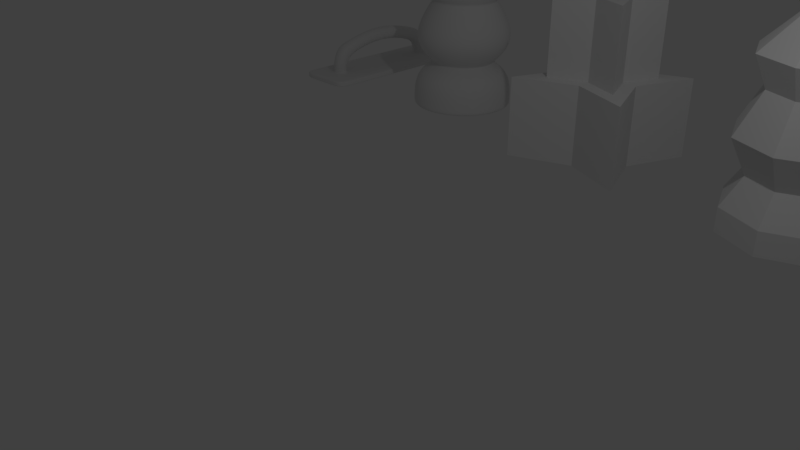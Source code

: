 # Source: Ex_4.blend  (saved by Blender 2.79.0; exported with 4.5.12 LTS)
import bpy
from mathutils import Matrix  # noqa: F401  (used for matrix-valued properties, if any)

bpy.ops.wm.read_factory_settings(use_empty=True)
scene = bpy.context.scene
scene.name = 'Scene'

# ---- collections
col_collection_1 = bpy.data.collections.new('Collection 1'); scene.collection.children.link(col_collection_1)

# ---- node groups
ng_auto_smooth = bpy.data.node_groups.new('Auto Smooth', 'GeometryNodeTree')
_s = ng_auto_smooth.interface.new_socket(name='Geometry', in_out='OUTPUT', socket_type='NodeSocketGeometry')
_s = ng_auto_smooth.interface.new_socket(name='Geometry', in_out='INPUT', socket_type='NodeSocketGeometry')
_s = ng_auto_smooth.interface.new_socket(name='Angle', in_out='INPUT', socket_type='NodeSocketFloat')
_s.subtype = 'ANGLE'
_s.min_value = 0.0
_s.max_value = 3.142
ng_auto_smooth.is_modifier = True
_N = ng_auto_smooth.nodes; _L = ng_auto_smooth.links
n0 = _N.new('NodeGroupOutput'); n0.name = 'Group Output'; n0.location = (480, -100)
n1 = _N.new('NodeGroupInput'); n1.name = 'Group Input'; n1.location = (-420, -300)
n2 = _N.new('NodeGroupInput'); n2.name = 'Group Input.001'; n2.location = (-60, -100)
n3 = _N.new('GeometryNodeSetShadeSmooth'); n3.name = 'Set Shade Smooth'; n3.location = (120, -100)
n3.domain = 'EDGE'
n4 = _N.new('GeometryNodeSetShadeSmooth'); n4.name = 'Set Shade Smooth.001'; n4.location = (300, -100)
n5 = _N.new('GeometryNodeInputMeshEdgeAngle'); n5.name = 'Edge Angle'; n5.location = (-420, -220)
n6 = _N.new('GeometryNodeInputEdgeSmooth'); n6.name = 'Is Edge Smooth'; n6.location = (-60, -160)
n7 = _N.new('GeometryNodeInputShadeSmooth'); n7.name = 'Is Face Smooth'; n7.location = (-240, -340)
n8 = _N.new('FunctionNodeBooleanMath'); n8.name = 'Boolean Math'; n8.location = (-60, -220)
n9 = _N.new('FunctionNodeCompare'); n9.name = 'Compare'; n9.location = (-240, -180)
n9.operation = 'LESS_EQUAL'
_L.new(n5.outputs[0], n9.inputs[0])
_L.new(n4.outputs[0], n0.inputs[0])
_L.new(n1.outputs[1], n9.inputs[1])
_L.new(n9.outputs[0], n8.inputs[0])
_L.new(n7.outputs[0], n8.inputs[1])
_L.new(n2.outputs[0], n3.inputs[0])
_L.new(n6.outputs[0], n3.inputs[1])
_L.new(n3.outputs[0], n4.inputs[0])
_L.new(n8.outputs[0], n3.inputs[2])
n0.is_active_output = True

# ---- world
world_world = bpy.data.worlds.new('World'); scene.world = world_world
world_world.color = (0.05088, 0.05088, 0.05088)
world_world.use_sun_shadow = False
world_world.sun_shadow_jitter_overblur = 0.0
world_world.cycles.sampling_method = 'MANUAL'

# ---- cameras
cam_camera = bpy.data.cameras.new('Camera')
cam_camera.clip_end = 100.0
cam_camera.lens = 35.0
cam_camera.sensor_width = 32.0
cam_camera.sensor_height = 18.0
cam_camera.ortho_scale = 7.314
cam_camera.dof.focus_distance = 0.0
cam_camera.dof.aperture_fstop = 128.0

# ---- lights
light_lamp = bpy.data.lights.new('Lamp', 'POINT')
light_lamp.transmission_factor = 0.0
light_lamp.cutoff_distance = 30.0
light_lamp.energy = 100.0
light_lamp.shadow_buffer_clip_start = 1.001
light_lamp.shadow_soft_size = 0.1
light_lamp.shadow_maximum_resolution = 0.006
light_lamp.use_absolute_resolution = True

# ---- meshes
me_cylinder = bpy.data.meshes.new('Cylinder')
me_cylinder.from_pydata([(2.028e-08, 0.8539, -1.0), (3.659e-08, 0.7365, 1.0), (0.427, 0.7395, -1.0), (0.3682, 0.6378, 1.0), (0.7395, 0.427, -1.0), (0.6378, 0.3682, 1.0), (0.8539, -3.47e-08, -1.0), (0.7365, -2.745e-08, 1.0), (0.7395, -0.427, -1.0), (0.6378, -0.3682, 1.0), (0.427, -0.7395, -1.0), (0.3682, -0.6378, 1.0), (1.33e-07, -0.8539, -1.0), (1.185e-07, -0.7365, 1.0), (-0.427, -0.7395, -1.0), (-0.3682, -0.6378, 1.0), (-0.7395, -0.427, -1.0), (-0.6378, -0.3682, 1.0), (-0.8539, -3.951e-07, -1.0), (-0.7365, -3.389e-07, 1.0), (-0.7395, 0.427, -1.0), (-0.6378, 0.3682, 1.0), (-0.427, 0.7395, -1.0), (-0.3682, 0.6378, 1.0), (0.5, 0.866, 1.0), (0.0, 1.0, 1.0), (0.866, 0.5, 1.0), (1.0, -4.371e-08, 1.0), (0.866, -0.5, 1.0), (0.5, -0.866, 1.0), (1.51e-07, -1.0, 1.0), (-0.5, -0.866, 1.0), (-0.866, -0.5, 1.0), (-1.0, -4.649e-07, 1.0), (-0.866, 0.5, 1.0), (-0.5, 0.866, 1.0), (0.0, 1.0, -0.6), (0.0, 1.0, -0.2), (0.0, 1.0, 0.2), (0.0, 1.0, 0.6), (0.5, 0.866, 0.6), (0.5, 0.866, 0.2), (0.5, 0.866, -0.2), (0.5, 0.866, -0.6), (0.866, 0.5, 0.6), (0.866, 0.5, 0.2), (0.866, 0.5, -0.2), (0.866, 0.5, -0.6), (1.0, -4.371e-08, 0.6), (1.0, -4.371e-08, 0.2), (1.0, -4.371e-08, -0.2), (1.0, -4.371e-08, -0.6), (0.866, -0.5, 0.6), (0.866, -0.5, 0.2), (0.866, -0.5, -0.2), (0.866, -0.5, -0.6), (0.5, -0.866, 0.6), (0.5, -0.866, 0.2), (0.5, -0.866, -0.2), (0.5, -0.866, -0.6), (1.51e-07, -1.0, 0.6), (1.51e-07, -1.0, 0.2), (1.51e-07, -1.0, -0.2), (1.51e-07, -1.0, -0.6), (-0.5338, -0.8322, 0.5522), (-0.5338, -0.8322, 0.2478), (-0.5338, -0.8322, -0.2478), (-0.5338, -0.8322, -0.5522), (-0.8322, -0.5338, 0.5522), (-0.8322, -0.5338, 0.2478), (-0.8322, -0.5338, -0.2478), (-0.8322, -0.5338, -0.5522), (-1.0, -4.649e-07, 0.6), (-1.0, -4.649e-07, 0.2), (-1.0, -4.649e-07, -0.2), (-1.0, -4.649e-07, -0.6), (-0.866, 0.5, 0.6), (-0.866, 0.5, 0.2), (-0.866, 0.5, -0.2), (-0.866, 0.5, -0.6), (-0.5, 0.866, 0.6), (-0.5, 0.866, 0.2), (-0.5, 0.866, -0.2), (-0.5, 0.866, -0.6), (0.3201, 0.5544, -0.4036), (-3.706e-09, 0.6402, -0.4036), (0.5544, 0.3201, -0.4036), (0.6402, -2.002e-08, -0.4036), (0.5544, -0.3201, -0.4036), (0.3201, -0.5544, -0.4036), (4.996e-08, -0.6402, -0.4036), (-0.3201, -0.5544, -0.4036), (-0.5544, -0.3201, -0.4036), (-0.6402, -2.914e-07, -0.4036), (-0.5544, 0.3201, -0.4036), (-0.3201, 0.5544, -0.4036), (0.3682, 0.6378, -0.2384), (-2.302e-08, 0.7365, -0.2384), (0.6378, 0.3682, -0.2384), (0.7365, -2.745e-08, -0.2384), (0.6378, -0.3682, -0.2384), (0.3682, -0.6378, -0.2384), (5.887e-08, -0.7365, -0.2384), (-0.3682, -0.6378, -0.2384), (-0.6378, -0.3682, -0.2384), (-0.7365, -3.389e-07, -0.2384), (-0.6378, 0.3682, -0.2384), (-0.3682, 0.6378, -0.2384), (0.5, 0.866, -0.9204), (0.866, 0.5, -0.9204), (1.0, -4.371e-08, -0.9204), (0.866, -0.5, -0.9204), (0.5, -0.866, -0.9204), (1.51e-07, -1.0, -0.9204), (-0.5, -0.866, -0.9204), (-0.866, -0.5, -0.9204), (-1.0, -4.649e-07, -0.9204), (-0.866, 0.5, -0.9204), (-0.5, 0.866, -0.9204), (0.0, 1.0, -0.9204), (0.0, 1.0, 0.9143), (0.5, 0.866, 0.9143), (0.866, 0.5, 0.9143), (1.0, -4.371e-08, 0.9143), (0.866, -0.5, 0.9143), (0.5, -0.866, 0.9143), (1.51e-07, -1.0, 0.9143), (-0.5, -0.866, 0.9143), (-0.866, -0.5, 0.9143), (-1.0, -4.649e-07, 0.9143), (-0.866, 0.5, 0.9143), (-0.5, 0.866, 0.9143), (0.0, 1.0, -1.0), (0.5, 0.866, -1.0), (0.866, 0.5, -1.0), (1.0, -4.371e-08, -1.0), (0.866, -0.5, -1.0), (0.5, -0.866, -1.0), (1.51e-07, -1.0, -1.0), (-0.5, -0.866, -1.0), (-0.866, -0.5, -1.0), (-1.0, -4.649e-07, -1.0), (-0.866, 0.5, -1.0), (-0.5, 0.866, -1.0), (-0.5, -0.866, 0.6), (-0.5, -0.866, 0.2), (-0.5, -0.866, -0.2), (-0.5, -0.866, -0.6), (-0.866, -0.5, 0.6), (-0.866, -0.5, 0.2), (-0.866, -0.5, -0.2), (-0.866, -0.5, -0.6), (-0.8282, -1.127, 0.5522), (-0.8282, -1.127, 0.2478), (-0.8282, -1.127, -0.2478), (-0.8282, -1.127, -0.5522), (-1.127, -0.8282, 0.5522), (-1.127, -0.8282, 0.2478), (-1.127, -0.8282, -0.2478), (-1.127, -0.8282, -0.5522), (-1.115, -1.413, 0.5522), (-1.115, -1.413, 0.2478), (-1.115, -1.413, -0.2478), (-1.115, -1.413, -0.5522), (-1.413, -1.115, 0.5522), (-1.413, -1.115, 0.2478), (-1.413, -1.115, -0.2478), (-1.413, -1.115, -0.5522), (-0.5862, -0.8846, 0.5522), (-0.5862, -0.8846, 0.2478), (-0.8846, -0.5862, 0.5522), (-0.8846, -0.5862, 0.2478), (-0.8741, -0.5757, -0.2478), (-0.5757, -0.8741, -0.2478), (-0.8741, -0.5757, -0.5522), (-0.5757, -0.8741, -0.5522)], [], [(120, 25, 24, 121), (121, 24, 26, 122), (122, 26, 27, 123), (123, 27, 28, 124), (124, 28, 29, 125), (125, 29, 30, 126), (126, 30, 31, 127), (127, 31, 32, 128), (128, 32, 33, 129), (129, 33, 34, 130), (7, 5, 98, 99), (130, 34, 35, 131), (131, 35, 25, 120), (0, 2, 4, 6, 8, 10, 12, 14, 16, 18, 20, 22), (1, 3, 24, 25), (3, 5, 26, 24), (5, 7, 27, 26), (7, 9, 28, 27), (9, 11, 29, 28), (11, 13, 30, 29), (13, 15, 31, 30), (15, 17, 32, 31), (17, 19, 33, 32), (19, 21, 34, 33), (21, 23, 35, 34), (23, 1, 25, 35), (118, 83, 36, 119), (83, 82, 37, 36), (82, 81, 38, 37), (81, 80, 39, 38), (117, 79, 83, 118), (79, 78, 82, 83), (78, 77, 81, 82), (77, 76, 80, 81), (116, 75, 79, 117), (75, 74, 78, 79), (74, 73, 77, 78), (73, 72, 76, 77), (115, 151, 75, 116), (151, 150, 74, 75), (150, 149, 73, 74), (149, 148, 72, 73), (114, 147, 151, 115), (146, 145, 149, 150), (113, 63, 147, 114), (63, 62, 146, 147), (62, 61, 145, 146), (61, 60, 144, 145), (112, 59, 63, 113), (59, 58, 62, 63), (58, 57, 61, 62), (57, 56, 60, 61), (111, 55, 59, 112), (55, 54, 58, 59), (54, 53, 57, 58), (53, 52, 56, 57), (110, 51, 55, 111), (51, 50, 54, 55), (50, 49, 53, 54), (49, 48, 52, 53), (109, 47, 51, 110), (47, 46, 50, 51), (46, 45, 49, 50), (45, 44, 48, 49), (108, 43, 47, 109), (43, 42, 46, 47), (42, 41, 45, 46), (41, 40, 44, 45), (119, 36, 43, 108), (36, 37, 42, 43), (37, 38, 41, 42), (38, 39, 40, 41), (84, 85, 95, 94, 93, 92, 91, 90, 89, 88, 87, 86), (21, 19, 105, 106), (15, 13, 102, 103), (9, 7, 99, 100), (23, 21, 106, 107), (3, 1, 97, 96), (17, 15, 103, 104), (11, 9, 100, 101), (1, 23, 107, 97), (5, 3, 96, 98), (19, 17, 104, 105), (13, 11, 101, 102), (85, 84, 96, 97), (84, 86, 98, 96), (86, 87, 99, 98), (87, 88, 100, 99), (88, 89, 101, 100), (89, 90, 102, 101), (90, 91, 103, 102), (91, 92, 104, 103), (92, 93, 105, 104), (93, 94, 106, 105), (94, 95, 107, 106), (95, 85, 97, 107), (168, 170, 156, 152), (132, 119, 108, 133), (133, 108, 109, 134), (134, 109, 110, 135), (135, 110, 111, 136), (136, 111, 112, 137), (137, 112, 113, 138), (138, 113, 114, 139), (139, 114, 115, 140), (140, 115, 116, 141), (141, 116, 117, 142), (142, 117, 118, 143), (143, 118, 119, 132), (80, 131, 120, 39), (76, 130, 131, 80), (72, 129, 130, 76), (148, 128, 129, 72), (144, 127, 128, 148), (60, 126, 127, 144), (56, 125, 126, 60), (52, 124, 125, 56), (48, 123, 124, 52), (44, 122, 123, 48), (40, 121, 122, 44), (39, 120, 121, 40), (2, 0, 132, 133), (4, 2, 133, 134), (6, 4, 134, 135), (8, 6, 135, 136), (10, 8, 136, 137), (12, 10, 137, 138), (14, 12, 138, 139), (16, 14, 139, 140), (18, 16, 140, 141), (20, 18, 141, 142), (22, 20, 142, 143), (0, 22, 143, 132), (169, 168, 152, 153), (64, 65, 145, 144), (66, 67, 147, 146), (69, 68, 148, 149), (71, 70, 150, 151), (67, 71, 151, 147), (70, 66, 146, 150), (65, 69, 149, 145), (68, 64, 144, 148), (159, 155, 163, 167), (162, 161, 165, 166), (173, 172, 158, 154), (172, 174, 159, 158), (175, 173, 154, 155), (171, 169, 153, 157), (174, 175, 155, 159), (170, 171, 157, 156), (163, 162, 166, 167), (161, 160, 164, 165), (156, 157, 165, 164), (153, 152, 160, 161), (152, 156, 164, 160), (154, 153, 161, 162), (158, 159, 167, 166), (155, 154, 162, 163), (166, 165, 157, 158), (158, 157, 153, 154), (68, 69, 171, 170), (69, 65, 169, 171), (65, 64, 168, 169), (64, 68, 170, 168), (71, 67, 175, 174), (67, 66, 173, 175), (70, 71, 174, 172), (66, 70, 172, 173)])
me_cylinder.polygons.foreach_set('use_smooth', [True] * 168)
me_cylinder.use_remesh_preserve_volume = False
me_cylinder.use_remesh_preserve_attributes = False
me_cylinder.use_mirror_vertex_groups = False
me_cylinder.update()
me_cube_002 = bpy.data.meshes.new('Cube.002')
me_cube_002.from_pydata([(-1.0, -1.0, 1.0), (1.0, -1.0, 1.0), (-1.0, 0.0, 1.0), (1.0, 0.0, 1.0), (1.0, -0.6027, 1.0), (1.0, -0.7995, 1.0), (-1.0, -0.7995, 1.0), (-1.0, -0.6027, 1.0), (0.3333, -1.0, 1.0), (-0.3333, -1.0, 1.0), (-0.3333, 0.0, 1.0), (0.3333, 0.0, 1.0), (-0.2555, -0.6165, 1.0), (0.2555, -0.6165, 1.0), (-0.2555, -0.7857, 1.0), (0.2555, -0.7857, 1.0), (-0.2526, -0.568, 6.879), (0.2526, -0.568, 6.879), (-0.2526, -0.7627, 6.879), (0.2526, -0.7627, 6.879), (-0.2526, -0.568, 11.89), (0.2526, -0.568, 11.89), (-0.2526, -0.681, 9.993), (0.2526, -0.681, 9.993), (0.2526, 0.0, 10.68), (-0.3333, 0.0, 11.89), (-0.2526, 0.0, 10.68), (-0.3333, 0.0, 6.879), (-1.0, -1.0, -1.14), (1.0, -1.0, -1.14), (-1.0, 0.0, -1.14), (1.0, 0.0, -1.14), (1.0, -0.6027, -1.14), (1.0, -0.7995, -1.14), (-1.0, -0.7995, -1.14), (-1.0, -0.6027, -1.14), (0.3333, -1.0, -1.14), (-0.3333, -1.0, -1.14), (-0.3309, 0.0, 11.89), (-0.3324, -0.6027, -1.14), (-0.3329, -0.7995, -1.14), (-0.3309, 0.0, 1.0), (-0.3309, 0.0, -1.14), (-0.3309, 0.0, 6.879), (0.3343, -0.6027, -1.14), (0.3338, -0.7995, -1.14), (0.3358, 0.0, 1.0), (0.3358, 0.0, -1.14), (-0.2526, 0.0, 15.69), (0.2526, 0.0, 15.69), (1.0, -0.6027, -0.6814), (1.0, -0.7995, -0.6814), (-1.0, -0.6027, -0.6814), (-1.0, 0.0, -0.6814), (-1.0, -1.0, -0.6814), (-1.0, -0.7995, -0.6814), (1.0, -1.0, -0.6814), (0.3333, -1.0, -0.6814), (1.0, 0.0, -0.6814), (-0.3333, -1.0, -0.6814), (1.0, -0.6027, 0.3394), (-1.0, -0.6027, 0.3394), (-1.0, -1.0, 0.3394), (1.0, -1.0, 0.3394), (1.0, 0.0, 0.3394), (1.0, -0.7995, 0.3394), (-1.0, 0.0, 0.3394), (-1.0, -0.7995, 0.3394), (0.3333, -1.0, 0.3394), (-0.3333, -1.0, 0.3394), (0.3333, -0.7995, 1.0), (-0.3333, -0.6027, 1.0), (0.3333, -0.6027, 1.0), (-0.3333, -0.7995, 1.0), (-0.2555, -0.6165, 3.778), (0.2555, -0.6165, 3.778), (0.2555, -0.7857, 3.778), (-0.2555, -0.7857, 3.778)], [(25, 38), (10, 41), (27, 43), (11, 46)], [(73, 6, 0, 9), (9, 8, 70, 73), (14, 15, 76, 77), (5, 4, 72, 70), (6, 73, 71, 7), (11, 41, 71, 72), (5, 70, 8, 1), (3, 46, 72, 4), (19, 17, 21, 23), (21, 20, 22, 23), (18, 19, 23, 22), (20, 21, 49, 48), (17, 16, 26, 24), (50, 51, 33, 32), (52, 53, 30, 35), (54, 55, 34, 28), (56, 57, 36, 29), (51, 56, 29, 33), (55, 52, 35, 34), (58, 50, 32, 31), (57, 59, 37, 36), (59, 54, 28, 37), (33, 45, 44, 32), (22, 20, 16, 18), (34, 40, 37, 28), (32, 44, 47, 31), (16, 20, 48, 26), (37, 40, 45, 36), (42, 39, 35, 30), (39, 40, 34, 35), (21, 17, 24, 49), (36, 45, 33, 29), (44, 45, 40, 39), (47, 44, 39, 42), (69, 62, 54, 59), (68, 69, 59, 57), (64, 60, 50, 58), (67, 61, 52, 55), (65, 63, 56, 51), (63, 68, 57, 56), (62, 67, 55, 54), (61, 66, 53, 52), (60, 65, 51, 50), (4, 5, 65, 60), (7, 2, 66, 61), (0, 6, 67, 62), (1, 8, 68, 63), (5, 1, 63, 65), (6, 7, 61, 67), (3, 4, 60, 64), (8, 9, 69, 68), (9, 0, 62, 69), (7, 71, 10, 2), (12, 13, 72, 71), (13, 15, 70, 72), (15, 14, 73, 70), (14, 12, 71, 73), (18, 77, 76, 19), (13, 12, 74, 75), (12, 14, 77, 74), (15, 13, 75, 76), (16, 74, 77, 18), (19, 76, 75, 17), (17, 75, 74, 16)])
me_cube_002.polygons.foreach_set('use_smooth', [True] * 64)
me_cube_002.use_remesh_preserve_volume = False
me_cube_002.use_remesh_preserve_attributes = False
me_cube_002.use_mirror_vertex_groups = False
me_cube_002.update()
me_circle_001 = bpy.data.meshes.new('Circle.001')
me_circle_001.from_pydata([(-9.343e-09, 0.7104, 0.0), (-0.5023, 0.5023, 0.0), (-0.7104, -3.904e-08, 0.0), (-0.5023, -0.5023, 0.0), (6.406e-08, -0.7104, 0.0), (0.5023, -0.5023, 0.0), (0.7104, 1.192e-08, 0.0), (0.5023, 0.5023, 0.0), (0.0, 1.0, 0.5372), (-0.7071, 0.7071, 0.5372), (-1.0, -4.371e-08, 0.5372), (-0.7071, -0.7071, 0.5372), (8.742e-08, -1.0, 0.5372), (0.7071, -0.7071, 0.5372), (1.0, 1.192e-08, 0.5372), (0.7071, 0.7071, 0.5372), (6.507e-09, 0.6088, 0.8204), (-0.4305, 0.4305, 0.8204), (-0.6088, -2.781e-08, 0.8204), (-0.4305, -0.4305, 0.8204), (5.973e-08, -0.6088, 0.8204), (0.4305, -0.4305, 0.8204), (0.6088, 6.062e-09, 0.8204), (0.4305, 0.4305, 0.8204), (-1.015e-08, 1.081, 1.266), (-0.7644, 0.7644, 1.266), (-1.081, -4.36e-08, 1.266), (-0.7644, -0.7644, 1.266), (8.435e-08, -1.081, 1.266), (0.7644, -0.7644, 1.266), (1.081, 1.654e-08, 1.266), (0.7644, 0.7644, 1.266), (2.56e-09, 0.6277, 1.942), (-0.4439, 0.4439, 1.942), (-0.6277, -2.773e-08, 1.942), (-0.4439, -0.4439, 1.942), (5.744e-08, -0.6277, 1.942), (0.4439, -0.4439, 1.942), (0.6277, 7.192e-09, 1.942), (0.4439, 0.4439, 1.942), (-3.096e-09, 0.874, 2.445), (-0.618, 0.618, 2.445), (-0.874, -3.668e-08, 2.445), (-0.618, -0.618, 2.445), (7.331e-08, -0.874, 2.445), (0.618, -0.618, 2.445), (0.874, 1.195e-08, 2.445), (0.618, 0.618, 2.445), (-1.001e-08, 0.2943, 3.039), (-0.2081, 0.2081, 3.039), (-0.2943, -1.264e-08, 3.039), (-0.2081, -0.2081, 3.039), (1.571e-08, -0.2943, 3.039), (0.2081, -0.2081, 3.039), (0.2943, 3.732e-09, 3.039), (0.2081, 0.2081, 3.039), (-8.598e-09, 0.3793, 3.24), (-0.2682, 0.2682, 3.24), (-0.3793, -1.522e-08, 3.24), (-0.2682, -0.2682, 3.24), (2.457e-08, -0.3793, 3.24), (0.2682, -0.2682, 3.24), (0.3793, 5.888e-09, 3.24), (0.2682, 0.2682, 3.24), (-8.598e-09, 0.3793, 3.422), (-0.2682, 0.2682, 3.422), (-0.3793, -1.522e-08, 3.422), (-0.2682, -0.2682, 3.422), (2.457e-08, -0.3793, 3.422), (0.2682, -0.2682, 3.422), (0.3793, 5.888e-09, 3.422), (0.2682, 0.2682, 3.422), (-8.168e-09, 0.2374, 3.634), (-0.1679, 0.1679, 3.634), (-0.2374, -1.092e-08, 3.634), (-0.1679, -0.1679, 3.634), (1.258e-08, -0.2374, 3.634), (0.1679, -0.1679, 3.634), (0.2374, 2.291e-09, 3.634), (0.1679, 0.1679, 3.634), (-0.7071, -0.7071, 0.05101), (8.742e-08, -1.0, 0.05101), (-0.7071, 0.7071, 0.05101), (-1.0, -4.371e-08, 0.05101), (1.0, 1.192e-08, 0.05101), (0.7071, 0.7071, 0.05101), (0.7071, -0.7071, 0.05101), (0.0, 1.0, 0.05101), (0.65, 6.68e-09, 0.7725), (0.4596, 0.4596, 0.7725), (6.265e-08, -0.65, 0.7725), (0.4596, -0.4596, 0.7725), (-0.65, -2.948e-08, 0.7725), (-0.4596, -0.4596, 0.7725), (5.821e-09, 0.65, 0.7725), (-0.4596, 0.4596, 0.7725), (-0.4948, 0.4948, 0.8632), (-0.6998, -3.085e-08, 0.8632), (0.6998, 8.082e-09, 0.8632), (0.4948, 0.4948, 0.8632), (6.42e-08, -0.6998, 0.8632), (0.4948, -0.4948, 0.8632), (-0.4948, -0.4948, 0.8632), (3.025e-09, 0.6998, 0.8632), (0.4833, 0.4833, 1.902), (-9.389e-10, 0.6835, 1.902), (0.4833, -0.4833, 1.902), (0.6835, 7.721e-09, 1.902), (-0.4833, -0.4833, 1.902), (5.882e-08, -0.6835, 1.902), (-0.4833, 0.4833, 1.902), (-0.6835, -3.031e-08, 1.902), (-0.7204, -3.154e-08, 2.011), (-0.5094, -0.5094, 2.011), (-1.243e-09, 0.7204, 2.011), (-0.5094, 0.5094, 2.011), (0.5094, 0.5094, 2.011), (0.5094, -0.5094, 2.011), (0.7204, 8.54e-09, 2.011), (6.174e-08, -0.7204, 2.011), (0.3092, 3.944e-09, 3.114), (0.2186, 0.2186, 3.114), (1.72e-08, -0.3092, 3.114), (0.2186, -0.2186, 3.114), (-0.3092, -1.326e-08, 3.114), (-0.2186, -0.2186, 3.114), (-9.833e-09, 0.3092, 3.114), (-0.2186, 0.2186, 3.114), (-0.7071, 0.7071, 0.0), (0.0, 1.0, 0.0), (-1.0, -4.371e-08, 0.0), (-0.7071, -0.7071, 0.0), (8.742e-08, -1.0, 0.0), (0.7071, -0.7071, 0.0), (1.0, 1.192e-08, 0.0), (0.7071, 0.7071, 0.0)], [], [(80, 81, 12, 11), (82, 83, 10, 9), (84, 85, 15, 14), (81, 86, 13, 12), (83, 80, 11, 10), (87, 82, 9, 8), (85, 87, 8, 15), (86, 84, 14, 13), (88, 89, 23, 22), (90, 91, 21, 20), (92, 93, 19, 18), (94, 95, 17, 16), (89, 94, 16, 23), (91, 88, 22, 21), (93, 90, 20, 19), (95, 92, 18, 17), (96, 97, 26, 25), (98, 99, 31, 30), (100, 101, 29, 28), (97, 102, 27, 26), (103, 96, 25, 24), (99, 103, 24, 31), (101, 98, 30, 29), (102, 100, 28, 27), (104, 105, 32, 39), (106, 107, 38, 37), (108, 109, 36, 35), (110, 111, 34, 33), (107, 104, 39, 38), (109, 106, 37, 36), (111, 108, 35, 34), (105, 110, 33, 32), (112, 113, 43, 42), (114, 115, 41, 40), (116, 114, 40, 47), (117, 118, 46, 45), (113, 119, 44, 43), (115, 112, 42, 41), (118, 116, 47, 46), (119, 117, 45, 44), (120, 121, 55, 54), (122, 123, 53, 52), (124, 125, 51, 50), (126, 127, 49, 48), (121, 126, 48, 55), (123, 120, 54, 53), (125, 122, 52, 51), (127, 124, 50, 49), (51, 52, 60, 59), (49, 50, 58, 57), (54, 55, 63, 62), (52, 53, 61, 60), (50, 51, 59, 58), (48, 49, 57, 56), (55, 48, 56, 63), (53, 54, 62, 61), (63, 56, 64, 71), (61, 62, 70, 69), (59, 60, 68, 67), (57, 58, 66, 65), (62, 63, 71, 70), (60, 61, 69, 68), (58, 59, 67, 66), (56, 57, 65, 64), (68, 69, 77, 76), (66, 67, 75, 74), (64, 65, 73, 72), (71, 64, 72, 79), (69, 70, 78, 77), (67, 68, 76, 75), (65, 66, 74, 73), (70, 71, 79, 78), (73, 74, 75, 76, 77, 78, 79, 72), (1, 0, 7, 6, 5, 4, 3, 2), (133, 134, 84, 86), (135, 129, 87, 85), (129, 128, 82, 87), (130, 131, 80, 83), (132, 133, 86, 81), (134, 135, 85, 84), (128, 130, 83, 82), (131, 132, 81, 80), (9, 10, 92, 95), (11, 12, 90, 93), (13, 14, 88, 91), (15, 8, 94, 89), (8, 9, 95, 94), (10, 11, 93, 92), (12, 13, 91, 90), (14, 15, 89, 88), (19, 20, 100, 102), (21, 22, 98, 101), (23, 16, 103, 99), (16, 17, 96, 103), (18, 19, 102, 97), (20, 21, 101, 100), (22, 23, 99, 98), (17, 18, 97, 96), (24, 25, 110, 105), (26, 27, 108, 111), (28, 29, 106, 109), (30, 31, 104, 107), (25, 26, 111, 110), (27, 28, 109, 108), (29, 30, 107, 106), (31, 24, 105, 104), (36, 37, 117, 119), (38, 39, 116, 118), (33, 34, 112, 115), (35, 36, 119, 113), (37, 38, 118, 117), (39, 32, 114, 116), (32, 33, 115, 114), (34, 35, 113, 112), (41, 42, 124, 127), (43, 44, 122, 125), (45, 46, 120, 123), (47, 40, 126, 121), (40, 41, 127, 126), (42, 43, 125, 124), (44, 45, 123, 122), (46, 47, 121, 120), (0, 1, 128, 129), (1, 2, 130, 128), (2, 3, 131, 130), (3, 4, 132, 131), (4, 5, 133, 132), (5, 6, 134, 133), (6, 7, 135, 134), (7, 0, 129, 135)])
me_circle_001.polygons.foreach_set('use_smooth', [True] * 130)
me_circle_001.use_remesh_preserve_volume = False
me_circle_001.use_remesh_preserve_attributes = False
me_circle_001.use_mirror_vertex_groups = False
me_circle_001.update()
me_circle = bpy.data.meshes.new('Circle')
me_circle.from_pydata([(0.0, 1.0, 0.0), (-0.7071, 0.7071, 0.0), (-1.0, -4.371e-08, 0.0), (-0.7071, -0.7071, 0.0), (8.742e-08, -1.0, 0.0), (0.7071, -0.7071, 0.0), (1.0, 1.192e-08, 0.0), (0.7071, 0.7071, 0.0), (0.0, 1.0, 0.3662), (-0.7071, 0.7071, 0.3662), (-1.0, -4.371e-08, 0.3662), (-0.7071, -0.7071, 0.3662), (8.742e-08, -1.0, 0.3662), (0.7071, -0.7071, 0.3662), (1.0, 1.192e-08, 0.3662), (0.7071, 0.7071, 0.3662), (2.046e-09, 0.7253, 0.8204), (-0.5129, 0.5129, 0.8204), (-0.7253, -3.171e-08, 0.8204), (-0.5129, -0.5129, 0.8204), (6.546e-08, -0.7253, 0.8204), (0.5129, -0.5129, 0.8204), (0.7253, 8.65e-09, 0.8204), (0.5129, 0.5129, 0.8204), (-7.98e-09, 0.9874, 1.351), (-0.6982, 0.6982, 1.351), (-0.9874, -4.047e-08, 1.351), (-0.6982, -0.6982, 1.351), (7.834e-08, -0.9874, 1.351), (0.6982, -0.6982, 1.351), (0.9874, 1.447e-08, 1.351), (0.6982, 0.6982, 1.351), (-6.438e-10, 0.6708, 1.99), (-0.4743, 0.4743, 1.99), (-0.6708, -2.988e-08, 1.99), (-0.4743, -0.4743, 1.99), (5.8e-08, -0.6708, 1.99), (0.4743, -0.4743, 1.99), (0.6708, 7.439e-09, 1.99), (0.4743, 0.4743, 1.99), (-3.096e-09, 0.874, 2.445), (-0.618, 0.618, 2.445), (-0.874, -3.668e-08, 2.445), (-0.618, -0.618, 2.445), (7.331e-08, -0.874, 2.445), (0.618, -0.618, 2.445), (0.874, 1.195e-08, 2.445), (0.618, 0.618, 2.445), (-1.001e-08, 0.2943, 3.039), (-0.2081, 0.2081, 3.039), (-0.2943, -1.264e-08, 3.039), (-0.2081, -0.2081, 3.039), (1.571e-08, -0.2943, 3.039), (0.2081, -0.2081, 3.039), (0.2943, 3.732e-09, 3.039), (0.2081, 0.2081, 3.039), (-8.598e-09, 0.3793, 3.24), (-0.2682, 0.2682, 3.24), (-0.3793, -1.522e-08, 3.24), (-0.2682, -0.2682, 3.24), (2.457e-08, -0.3793, 3.24), (0.2682, -0.2682, 3.24), (0.3793, 5.888e-09, 3.24), (0.2682, 0.2682, 3.24), (-8.598e-09, 0.3793, 3.422), (-0.2682, 0.2682, 3.422), (-0.3793, -1.522e-08, 3.422), (-0.2682, -0.2682, 3.422), (2.457e-08, -0.3793, 3.422), (0.2682, -0.2682, 3.422), (0.3793, 5.888e-09, 3.422), (0.2682, 0.2682, 3.422), (-8.168e-09, 0.2374, 3.634), (-0.1679, 0.1679, 3.634), (-0.2374, -1.092e-08, 3.634), (-0.1679, -0.1679, 3.634), (1.258e-08, -0.2374, 3.634), (0.1679, -0.1679, 3.634), (0.2374, 2.291e-09, 3.634), (0.1679, 0.1679, 3.634)], [], [(3, 4, 12, 11), (1, 2, 10, 9), (6, 7, 15, 14), (4, 5, 13, 12), (2, 3, 11, 10), (0, 1, 9, 8), (7, 0, 8, 15), (5, 6, 14, 13), (14, 15, 23, 22), (12, 13, 21, 20), (10, 11, 19, 18), (8, 9, 17, 16), (15, 8, 16, 23), (13, 14, 22, 21), (11, 12, 20, 19), (9, 10, 18, 17), (17, 18, 26, 25), (22, 23, 31, 30), (20, 21, 29, 28), (18, 19, 27, 26), (16, 17, 25, 24), (23, 16, 24, 31), (21, 22, 30, 29), (19, 20, 28, 27), (31, 24, 32, 39), (29, 30, 38, 37), (27, 28, 36, 35), (25, 26, 34, 33), (30, 31, 39, 38), (28, 29, 37, 36), (26, 27, 35, 34), (24, 25, 33, 32), (34, 35, 43, 42), (32, 33, 41, 40), (39, 32, 40, 47), (37, 38, 46, 45), (35, 36, 44, 43), (33, 34, 42, 41), (38, 39, 47, 46), (36, 37, 45, 44), (46, 47, 55, 54), (44, 45, 53, 52), (42, 43, 51, 50), (40, 41, 49, 48), (47, 40, 48, 55), (45, 46, 54, 53), (43, 44, 52, 51), (41, 42, 50, 49), (51, 52, 60, 59), (49, 50, 58, 57), (54, 55, 63, 62), (52, 53, 61, 60), (50, 51, 59, 58), (48, 49, 57, 56), (55, 48, 56, 63), (53, 54, 62, 61), (63, 56, 64, 71), (61, 62, 70, 69), (59, 60, 68, 67), (57, 58, 66, 65), (62, 63, 71, 70), (60, 61, 69, 68), (58, 59, 67, 66), (56, 57, 65, 64), (68, 69, 77, 76), (66, 67, 75, 74), (64, 65, 73, 72), (71, 64, 72, 79), (69, 70, 78, 77), (67, 68, 76, 75), (65, 66, 74, 73), (70, 71, 79, 78), (73, 74, 75, 76, 77, 78, 79, 72), (1, 0, 7, 6, 5, 4, 3, 2)])
me_circle.use_remesh_preserve_volume = False
me_circle.use_remesh_preserve_attributes = False
me_circle.use_mirror_vertex_groups = False
me_circle.update()
me_cube_001 = bpy.data.meshes.new('Cube.001')
me_cube_001.from_pydata([(-1.0, -1.0, -1.0), (-0.6152, -0.6152, 1.0), (-1.0, 1.0, -1.0), (-0.6152, 0.6152, 1.0), (1.0, -1.0, -1.0), (0.6152, -0.6152, 1.0), (1.0, 1.0, -1.0), (0.6152, 0.6152, 1.0), (-1.0, -1.0, 1.0), (-1.0, 1.0, 1.0), (1.0, 1.0, 1.0), (1.0, -1.0, 1.0), (-0.3636, -0.3636, 2.986), (-0.3636, 0.3636, 2.986), (0.3636, 0.3636, 2.986), (0.3636, -0.3636, 2.986), (-0.6152, -0.6152, 2.986), (-0.6152, 0.6152, 2.986), (0.6152, 0.6152, 2.986), (0.6152, -0.6152, 2.986), (-0.3636, -0.3636, 1.165), (-0.3636, 0.3636, 1.165), (0.3636, 0.3636, 1.165), (0.3636, -0.3636, 1.165), (-0.6094, 0.0, -1.0), (-0.6094, 0.0, 1.0), (0.6094, 0.0, -1.0), (0.6094, 0.0, 1.0), (-0.3749, 0.0, 1.0), (0.3749, 0.0, 1.0), (-0.3749, 0.0, 2.986), (0.3749, 0.0, 2.986), (-0.2216, 0.0, 2.986), (0.2216, 0.0, 2.986), (-0.2216, 0.0, 1.165), (0.2216, 0.0, 1.165), (0.0, 0.6094, -1.0), (0.0, 0.6094, 1.0), (0.0, -0.6094, -1.0), (0.0, -0.6094, 1.0), (0.0, 0.3749, 1.0), (0.0, -0.3749, 1.0), (0.0, 0.3749, 2.986), (0.0, -0.3749, 2.986), (0.0, 0.2216, 2.986), (0.0, -0.2216, 2.986), (0.0, 0.2216, 1.165), (0.0, -0.2216, 1.165), (0.0, 0.0, 1.165), (0.0, 0.0, -1.0)], [], [(24, 25, 9, 2), (36, 37, 10, 6), (26, 27, 11, 4), (38, 39, 8, 0), (49, 26, 4, 38), (29, 7, 18, 31), (28, 3, 9, 25), (40, 7, 10, 37), (29, 5, 11, 27), (41, 1, 8, 39), (33, 14, 22, 35), (28, 1, 16, 30), (41, 5, 19, 43), (40, 3, 17, 42), (32, 13, 17, 30), (44, 14, 18, 42), (33, 15, 19, 31), (45, 12, 16, 43), (48, 34, 20, 47), (32, 12, 20, 34), (45, 15, 23, 47), (44, 13, 21, 46), (13, 32, 34, 21), (46, 21, 34, 48), (14, 33, 31, 18), (12, 32, 30, 16), (3, 28, 30, 17), (15, 33, 35, 23), (7, 29, 27, 10), (1, 28, 25, 8), (5, 29, 31, 19), (36, 6, 26, 49), (6, 10, 27, 26), (0, 8, 25, 24), (2, 36, 49, 24), (22, 46, 48, 35), (14, 44, 46, 22), (12, 45, 47, 20), (35, 48, 47, 23), (15, 45, 43, 19), (13, 44, 42, 17), (7, 40, 42, 18), (1, 41, 43, 16), (5, 41, 39, 11), (3, 40, 37, 9), (24, 49, 38, 0), (4, 11, 39, 38), (2, 9, 37, 36)])
me_cube_001.use_remesh_preserve_volume = False
me_cube_001.use_remesh_preserve_attributes = False
me_cube_001.use_mirror_vertex_groups = False
me_cube_001.update()

# ---- objects
ob_cylinder = bpy.data.objects.new('Cylinder', me_cylinder)
ob_cube_001 = bpy.data.objects.new('Cube.001', me_cube_002)
ob_circle_001 = bpy.data.objects.new('Circle.001', me_circle_001)
ob_circle = bpy.data.objects.new('Circle', me_circle)
ob_cube = bpy.data.objects.new('Cube', me_cube_001)
ob_lamp = bpy.data.objects.new('Lamp', light_lamp)
ob_camera = bpy.data.objects.new('Camera', cam_camera)

# ---- transforms, parenting, visibility, modifiers, constraints
ob_cylinder.location = (6.014, 4.731, 1.039)
ob_cylinder.lineart.crease_threshold = 0.0
_m = ob_cylinder.modifiers.new('Subsurf', 'SUBSURF')
_m.uv_smooth = 'PRESERVE_CORNERS'
_m.quality = 2
_m.levels = 3
_m.show_only_control_edges = False
_m = ob_cylinder.modifiers.new('Collision', 'COLLISION')
_m = ob_cylinder.modifiers.new('Auto Smooth', 'NODES')
_m.node_group = ng_auto_smooth
_gi = [s.identifier for s in ng_auto_smooth.interface.items_tree if s.item_type == 'SOCKET' and s.in_out == 'INPUT']
_m[_gi[1]] = 0.5236  # Angle
ob_cube_001.location = (-5.814, 5.473, 0.1973)
ob_cube_001.scale = (0.554, 1.562, 0.05515)
ob_cube_001.lineart.crease_threshold = 0.0
_m = ob_cube_001.modifiers.new('Mirror', 'MIRROR')
_m.use_axis = (False, True, False)
_m.use_clip = True
_m.merge_threshold = 0.0482
_m = ob_cube_001.modifiers.new('Subsurf', 'SUBSURF')
_m.uv_smooth = 'PRESERVE_CORNERS'
_m.quality = 2
_m.levels = 3
_m.show_only_control_edges = False
ob_circle_001.location = (-3.383, 5.356, 0.0)
ob_circle_001.lineart.crease_threshold = 0.0
_m = ob_circle_001.modifiers.new('Subsurf', 'SUBSURF')
_m.uv_smooth = 'PRESERVE_CORNERS'
_m.quality = 2
_m.levels = 2
_m.show_only_control_edges = False
ob_circle.location = (3.418, 4.51, 0.0)
ob_circle.lineart.crease_threshold = 0.0
ob_cube.location = (0.0, 4.89, 0.6578)
ob_cube.scale = (1.0, 1.0, 0.6577)
ob_cube.lineart.crease_threshold = 0.0
ob_lamp.location = (4.076, 1.005, 5.904)
ob_lamp.rotation_euler = (0.6503, 0.05522, 1.866)
ob_lamp.lock_rotations_4d = False
ob_lamp.empty_display_type = 'ARROWS'
ob_lamp.color = (0.0, 0.0, 0.0, 0.0)
ob_lamp.lineart.crease_threshold = 0.0
ob_camera.location = (7.481, -6.508, 5.344)
ob_camera.rotation_euler = (1.109, 0.0, 0.8149)
ob_camera.lock_rotations_4d = False
ob_camera.empty_display_type = 'ARROWS'
ob_camera.color = (0.0, 0.0, 0.0, 0.0)
ob_camera.display_type = 'WIRE'
ob_camera.lineart.crease_threshold = 0.0

# ---- collection membership
col_collection_1.objects.link(ob_cylinder)
col_collection_1.objects.link(ob_cube_001)
col_collection_1.objects.link(ob_circle_001)
col_collection_1.objects.link(ob_circle)
col_collection_1.objects.link(ob_cube)
col_collection_1.objects.link(ob_lamp)
col_collection_1.objects.link(ob_camera)

# ---- scene / render settings (as saved in the file)
scene.camera = ob_camera
scene.frame_start = 1; scene.frame_end = 250; scene.frame_set(1)
scene.render.engine = 'BLENDER_EEVEE_NEXT'
scene.render.resolution_percentage = 50
scene.render.dither_intensity = 0.0
scene.cycles.use_denoising = False
scene.cycles.samples = 128
scene.cycles.sampling_pattern = 'TABULATED_SOBOL'
scene.cycles.use_adaptive_sampling = False
scene.cycles.use_light_tree = False
scene.cycles.blur_glossy = 0.0
scene.cycles.sample_clamp_indirect = 0.0
scene.view_settings.view_transform = 'Standard'
bpy.context.view_layer.update()
